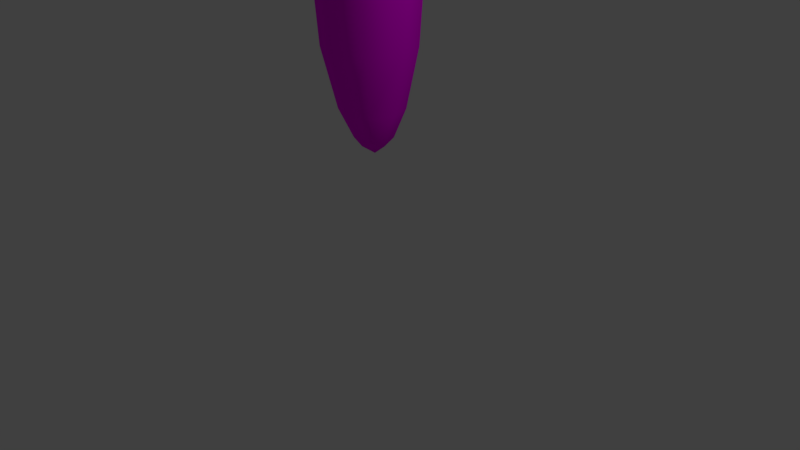 # Source: carrot.blend  (saved by Blender 2.79.0; exported with 4.5.12 LTS)
import bpy
from mathutils import Matrix  # noqa: F401  (used for matrix-valued properties, if any)

bpy.ops.wm.read_factory_settings(use_empty=True)
scene = bpy.context.scene
scene.name = 'Scene'

# ---- collections
col_collection_1 = bpy.data.collections.new('Collection 1'); scene.collection.children.link(col_collection_1)

# ---- images (referenced by path relative to the original .blend; pixels are not part of the script)
import os
ASSET_DIR = os.environ.get("B2B_ASSET_DIR", "")  # directory of the original .blend (textures are referenced by path, not embedded)
HERE = os.path.dirname(os.path.abspath(__file__))  # packed textures are extracted next to this script under _unpacked/

def load_image(name, relpath, width, height, colorspace="sRGB"):
    """Load a texture the original file referenced (path relative to the .blend, or extracted next to this script)."""
    p = next((c for c in (os.path.join(HERE, relpath), os.path.join(ASSET_DIR, relpath)) if relpath and os.path.exists(c)), "")
    if p:
        img = bpy.data.images.load(p, check_existing=True)
        img.name = name
    else:  # same state as the original file: an image datablock whose file is absent (Cycles renders it pink)
        img = bpy.data.images.new(name, width, height)
        img.source = "FILE"
        img.filepath = "//" + (relpath or name)
    img.colorspace_settings.name = colorspace
    return img
img_uv_carrot_png = load_image('uv_carrot.png', 'uv_carrot.png', 1024, 1024, 'sRGB')

# ---- materials (node trees are filled in below, after node groups)
mat_material_001 = bpy.data.materials.new('Material.001')
mat_material_001.alpha_threshold = 0.0
mat_material_001.roughness = 0.5
mat_material_001.line_color = (0.0, 0.0, 0.0, 1.0)

# ---- material node trees
mat_material_001.use_nodes = True; mat_material_001.node_tree.nodes.clear()
_N = mat_material_001.node_tree.nodes; _L = mat_material_001.node_tree.links
n0 = _N.new('ShaderNodeOutputMaterial'); n0.name = 'Material Output'; n0.location = (300, 300)
n1 = _N.new('ShaderNodeBsdfDiffuse'); n1.name = 'Diffuse BSDF'; n1.location = (10, 300)
n2 = _N.new('ShaderNodeTexImage'); n2.name = 'Image Texture'; n2.location = (-329, 247)
n2.width = 140
n2.image = img_uv_carrot_png
_L.new(n1.outputs[0], n0.inputs[0])
_L.new(n2.outputs[0], n1.inputs[0])
n0.is_active_output = True

# ---- world
world_world = bpy.data.worlds.new('World'); scene.world = world_world
world_world.color = (0.05088, 0.05088, 0.05088)
world_world.use_sun_shadow = False
world_world.sun_shadow_jitter_overblur = 0.0
world_world.cycles.sampling_method = 'MANUAL'

# ---- cameras
cam_camera = bpy.data.cameras.new('Camera')
cam_camera.clip_end = 100.0
cam_camera.lens = 35.0
cam_camera.sensor_width = 32.0
cam_camera.sensor_height = 18.0
cam_camera.ortho_scale = 7.314
cam_camera.dof.focus_distance = 0.0

# ---- lights
light_lamp = bpy.data.lights.new('Lamp', 'POINT')
light_lamp.transmission_factor = 0.0
light_lamp.cutoff_distance = 30.0
light_lamp.energy = 100.0
light_lamp.shadow_buffer_clip_start = 1.001
light_lamp.shadow_soft_size = 0.1
light_lamp.shadow_maximum_resolution = 0.006
light_lamp.use_absolute_resolution = True

# ---- meshes
me_cube = bpy.data.meshes.new('Cube')
me_cube.from_pydata([(0.6023, 0.8504, -0.6435), (0.6023, -0.6059, -0.6435), (-0.7695, -0.6059, -0.6435), (-0.7695, 0.8504, -0.6435), (0.6023, 0.8504, 1.882), (0.6023, -0.6059, 1.882), (-0.7695, -0.6059, 1.882), (-0.7695, 0.8504, 1.882), (0.1383, 0.3225, -1.853), (0.1383, -0.01248, -1.853), (-0.1967, 0.3225, -1.853), (-0.1967, -0.01248, -1.853), (0.3975, 0.5817, 2.485), (0.3975, -0.2717, 2.485), (-0.4559, 0.5817, 2.485), (-0.4559, -0.2717, 2.485), (-0.5164, 0.5174, 2.908), (-0.5164, -0.336, 2.908), (0.3817, -0.5724, 2.781), (-0.4717, -0.5724, 2.781), (0.5923, 0.5933, 2.832), (0.5923, -0.2601, 2.832), (0.2708, 0.8674, 2.798), (-0.3853, 0.8674, 2.798), (-0.5203, 0.2626, 3.265), (-0.5203, -0.07994, 3.265), (0.2091, -0.6226, 2.928), (-0.2923, -0.6226, 2.928), (0.6244, 0.4462, 3.011), (0.6244, -0.155, 3.011), (0.1595, 0.9565, 3.021), (-0.3649, 0.9565, 3.021), (-0.4559, 0.3448, 2.485), (-0.009669, -0.2717, 2.485), (-0.1746, -0.04384, 2.485), (0.3217, 0.5817, 2.485), (-0.2505, -0.02468, 3.051), (0.2458, 0.6009, 3.051), (-0.1548, 0.1533, 3.242), (0.09696, 0.4707, 3.242), (-0.5147, 0.3448, 2.918), (-0.06844, -0.2717, 2.918), (-0.2334, -0.04384, 2.918), (-0.4087, 0.1925, 3.145), (-0.1703, -0.1369, 3.145), (-0.2584, -0.01519, 3.145)], [], [(0, 1, 9, 8), (5, 4, 12, 13), (0, 4, 5, 1), (1, 5, 6, 2), (2, 6, 7, 3), (4, 0, 3, 7), (8, 9, 11, 10), (2, 3, 10, 11), (1, 2, 11, 9), (3, 0, 8, 10), (12, 35, 34, 33, 13), (7, 6, 15, 32, 14), (4, 7, 14, 35, 12), (6, 5, 13, 33, 15), (14, 32, 15, 17, 16), (15, 33, 13, 18, 19), (12, 13, 21, 20), (12, 35, 14, 23, 22), (19, 18, 26, 27), (20, 21, 29, 28), (22, 23, 31, 30), (17, 25, 24, 16), (35, 34, 36, 37), (33, 34, 32, 15), (34, 35, 14, 32), (37, 36, 38, 39), (33, 34, 42, 41), (34, 32, 40, 42), (41, 42, 45, 44), (42, 40, 43, 45)])
me_cube.polygons.foreach_set('use_smooth', [True] * 30)
_uv = me_cube.uv_layers.new(name='UVMap')
_uv.uv.foreach_set('vector', [0.2058, 0.7819, 0.1757, 0.7213, 0.2128, 0.669, 0.2141, 0.683, 0.1512, 0.8775, 0.08059, 0.9459, 0.07759, 0.9703, 0.1605, 0.927, 0.2058, 0.7819, 0.08059, 0.9459, 0.1512, 0.8775, 0.1757, 0.7213, 0.1757, 0.7213, 0.1512, 0.8775, 0.1316, 0.8711, 0.1108, 0.7149, 0.1108, 0.7149, 0.1316, 0.8711, 0.02963, 0.9394, 0.08356, 0.7755, 0.08059, 0.9459, 0.2058, 0.7819, 0.2329, 0.7755, 0.2642, 0.9317, 0.2141, 0.683, 0.2128, 0.669, 0.2204, 0.6675, 0.2201, 0.6814, 0.1108, 0.7149, 0.08356, 0.7755, 0.07078, 0.6814, 0.07106, 0.6675, 0.1757, 0.7213, 0.2602, 0.7149, 0.2204, 0.6675, 0.2128, 0.669, 0.2329, 0.7755, 0.2058, 0.7819, 0.2141, 0.683, 0.2201, 0.6814, 0.8202, 0.7489, 0.7967, 0.7494, 0.7818, 0.7047, 0.7867, 0.691, 0.9509, 0.6807, 0.02963, 0.9394, 0.1316, 0.8711, 0.05009, 0.9315, 0.04643, 0.9571, 0.04422, 0.967, 0.1526, 0.9637, 0.1016, 0.9572, 0.1162, 0.9848, 0.1347, 0.9884, 0.1496, 0.9881, 0.1316, 0.8711, 0.1512, 0.8775, 0.1605, 0.927, 0.05632, 0.9336, 0.05009, 0.9315, 0.8168, 0.8915, 0.8202, 0.876, 0.826, 0.8356, 0.8264, 0.8722, 0.8193, 0.9282, 0.768, 0.8119, 0.7778, 0.8152, 0.942, 0.8049, 0.7856, 0.8273, 0.7701, 0.821, 0.6713, 0.955, 0.802, 0.8869, 0.6706, 0.9351, 0.6752, 0.991, 0.8694, 0.8968, 0.8459, 0.8973, 0.8168, 0.8915, 0.8168, 0.9414, 0.843, 0.9462, 0.8336, 0.7787, 0.849, 0.785, 0.8456, 0.7947, 0.837, 0.791, 0.8733, 0.9328, 0.8686, 0.8768, 0.8484, 0.9025, 0.8513, 0.942, 0.843, 0.9462, 0.8168, 0.9414, 0.818, 0.9691, 0.8375, 0.973, 0.8264, 0.8722, 0.8258, 0.9237, 0.8235, 0.9462, 0.8193, 0.9282, 0.8459, 0.8973, 0.831, 0.8526, 0.8301, 0.9085, 0.8409, 0.9532, 0.8281, 0.758, 0.8232, 0.7717, 0.8125, 0.7951, 0.8182, 0.7547, 0.831, 0.8526, 0.8459, 0.8973, 0.8168, 0.8915, 0.8202, 0.876, 0.8409, 0.9532, 0.8301, 0.9085, 0.8316, 0.9394, 0.8365, 0.9621, 0.8358, 0.8389, 0.831, 0.8526, 0.8304, 0.8944, 0.8346, 0.8806, 0.831, 0.8526, 0.8202, 0.876, 0.8213, 0.9178, 0.8304, 0.8944, 0.8346, 0.8806, 0.8304, 0.8944, 0.8301, 0.9182, 0.8323, 0.9109, 0.8304, 0.8944, 0.8213, 0.9178, 0.8258, 0.9307, 0.8301, 0.9182])
me_cube.materials.append(mat_material_001)
me_cube.use_remesh_preserve_volume = False
me_cube.use_remesh_preserve_attributes = False
me_cube.use_mirror_vertex_groups = False
me_cube.update()

# ---- objects
ob_cube = bpy.data.objects.new('Cube', me_cube)
ob_lamp = bpy.data.objects.new('Lamp', light_lamp)
ob_camera = bpy.data.objects.new('Camera', cam_camera)

# ---- transforms, parenting, visibility, modifiers, constraints
ob_cube.location = (0.0, 0.0, 3.096)
ob_cube.lock_rotations_4d = False
ob_cube.empty_display_type = 'ARROWS'
ob_cube.lineart.crease_threshold = 0.0
_m = ob_cube.modifiers.new('Subsurf', 'SUBSURF')
_m.uv_smooth = 'NONE'
_m.quality = 1
_m.render_levels = 1
_m.show_only_control_edges = False
ob_lamp.location = (4.076, 1.005, 5.904)
ob_lamp.rotation_euler = (0.6503, 0.05522, 1.866)
ob_lamp.lock_rotations_4d = False
ob_lamp.empty_display_type = 'ARROWS'
ob_lamp.color = (0.0, 0.0, 0.0, 0.0)
ob_lamp.lineart.crease_threshold = 0.0
ob_camera.location = (7.481, -6.508, 5.344)
ob_camera.rotation_euler = (1.109, 0.0, 0.8149)
ob_camera.lock_rotations_4d = False
ob_camera.empty_display_type = 'ARROWS'
ob_camera.color = (0.0, 0.0, 0.0, 0.0)
ob_camera.display_type = 'WIRE'
ob_camera.lineart.crease_threshold = 0.0

# ---- collection membership
col_collection_1.objects.link(ob_cube)
col_collection_1.objects.link(ob_lamp)
col_collection_1.objects.link(ob_camera)

# ---- scene / render settings (as saved in the file)
scene.camera = ob_camera
scene.frame_start = 1; scene.frame_end = 250; scene.frame_set(1)
scene.render.engine = 'CYCLES'
scene.render.resolution_percentage = 50
scene.render.dither_intensity = 0.0
scene.cycles.use_denoising = False
scene.cycles.samples = 128
scene.cycles.sampling_pattern = 'TABULATED_SOBOL'
scene.cycles.use_adaptive_sampling = False
scene.cycles.use_light_tree = False
scene.cycles.blur_glossy = 0.0
scene.cycles.sample_clamp_indirect = 0.0
scene.view_settings.view_transform = 'Standard'
bpy.context.view_layer.update()
